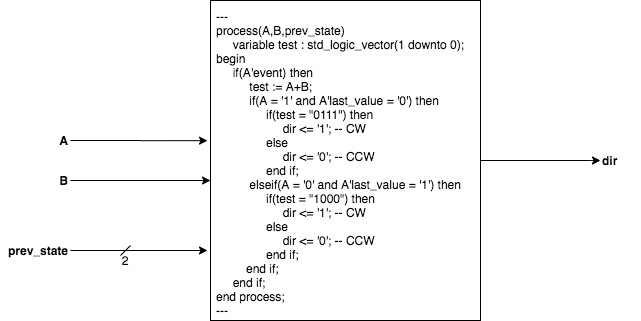

The diagram above was exported from draw.io. Its source (the exported page's mxGraphModel, read from the mxfile embedded in the PNG):
<mxGraphModel dx="1636" dy="475" grid="1" gridSize="10" guides="1" tooltips="1" connect="1" arrows="1" fold="1" page="1" pageScale="1" pageWidth="850" pageHeight="1100" math="0" shadow="0">
  <root>
    <mxCell id="d2Gr94gbap7yjbOBWbFM-0" />
    <mxCell id="d2Gr94gbap7yjbOBWbFM-1" parent="d2Gr94gbap7yjbOBWbFM-0" />
    <mxCell id="d2Gr94gbap7yjbOBWbFM-10" style="edgeStyle=orthogonalEdgeStyle;rounded=0;orthogonalLoop=1;jettySize=auto;html=1;entryX=0;entryY=0.5;entryDx=0;entryDy=0;startArrow=none;startFill=0;" edge="1" parent="d2Gr94gbap7yjbOBWbFM-1" source="d2Gr94gbap7yjbOBWbFM-4" target="d2Gr94gbap7yjbOBWbFM-9">
      <mxGeometry relative="1" as="geometry">
        <Array as="points">
          <mxPoint x="580" y="250" />
        </Array>
      </mxGeometry>
    </mxCell>
    <mxCell id="d2Gr94gbap7yjbOBWbFM-4" value="---&lt;br&gt;process(A,B,prev_state)&lt;br&gt;&amp;nbsp; &amp;nbsp; &amp;nbsp;variable test : std_logic_vector(1 downto 0);&lt;br&gt;begin&lt;br&gt;&amp;nbsp; &amp;nbsp; &amp;nbsp;if(A'event) then&lt;br&gt;&amp;nbsp; &amp;nbsp; &amp;nbsp; &amp;nbsp; &amp;nbsp; test := A+B;&lt;br&gt;&amp;nbsp; &amp;nbsp; &amp;nbsp; &amp;nbsp; &amp;nbsp; if(A = '1' and A'last_value = '0') then&lt;br&gt;&amp;nbsp; &amp;nbsp; &amp;nbsp; &amp;nbsp; &amp;nbsp; &amp;nbsp; &amp;nbsp; &amp;nbsp;if(test = &quot;0111&quot;) then&lt;br&gt;&amp;nbsp; &amp;nbsp; &amp;nbsp; &amp;nbsp; &amp;nbsp; &amp;nbsp; &amp;nbsp; &amp;nbsp; &amp;nbsp; &amp;nbsp; dir &amp;lt;= '1'; -- CW&lt;br&gt;&amp;nbsp; &amp;nbsp; &amp;nbsp; &amp;nbsp; &amp;nbsp; &amp;nbsp; &amp;nbsp; &amp;nbsp;else&lt;br&gt;&amp;nbsp; &amp;nbsp; &amp;nbsp; &amp;nbsp; &amp;nbsp; &amp;nbsp; &amp;nbsp; &amp;nbsp; &amp;nbsp; &amp;nbsp; dir &amp;lt;= '0'; -- CCW&lt;br&gt;&amp;nbsp; &amp;nbsp; &amp;nbsp; &amp;nbsp; &amp;nbsp; &amp;nbsp; &amp;nbsp; &amp;nbsp;end if;&lt;br&gt;&amp;nbsp; &amp;nbsp; &amp;nbsp; &amp;nbsp; &amp;nbsp; elseif(A = '0' and A'last_value = '1') then&lt;br&gt;&amp;nbsp; &amp;nbsp; &amp;nbsp; &amp;nbsp; &amp;nbsp; &amp;nbsp; &amp;nbsp; &amp;nbsp;if(test = &quot;1000&quot;) then&lt;br&gt;&amp;nbsp; &amp;nbsp; &amp;nbsp; &amp;nbsp; &amp;nbsp; &amp;nbsp; &amp;nbsp; &amp;nbsp; &amp;nbsp; &amp;nbsp; dir &amp;lt;= '1'; -- CW&lt;br&gt;&amp;nbsp; &amp;nbsp; &amp;nbsp; &amp;nbsp; &amp;nbsp; &amp;nbsp; &amp;nbsp; &amp;nbsp;else&lt;br&gt;&amp;nbsp; &amp;nbsp; &amp;nbsp; &amp;nbsp; &amp;nbsp; &amp;nbsp; &amp;nbsp; &amp;nbsp; &amp;nbsp; &amp;nbsp; dir &amp;lt;= '0'; -- CCW&lt;br&gt;&amp;nbsp; &amp;nbsp; &amp;nbsp; &amp;nbsp; &amp;nbsp; &amp;nbsp; &amp;nbsp; &amp;nbsp;end if;&lt;br&gt;&amp;nbsp; &amp;nbsp; &amp;nbsp; &amp;nbsp; &amp;nbsp;end if;&lt;br&gt;&amp;nbsp; &amp;nbsp; &amp;nbsp;end if;&lt;br&gt;end process;&lt;br&gt;---" style="text;html=1;align=left;verticalAlign=middle;whiteSpace=wrap;rounded=0;fillColor=#ffffff;strokeColor=#000000;spacingTop=6;spacing=6;" vertex="1" parent="d2Gr94gbap7yjbOBWbFM-1">
      <mxGeometry x="200" y="90" width="270" height="320" as="geometry" />
    </mxCell>
    <mxCell id="d2Gr94gbap7yjbOBWbFM-7" style="edgeStyle=orthogonalEdgeStyle;rounded=0;orthogonalLoop=1;jettySize=auto;html=1;startArrow=none;startFill=0;entryX=-0.011;entryY=0.438;entryDx=0;entryDy=0;entryPerimeter=0;" edge="1" parent="d2Gr94gbap7yjbOBWbFM-1" source="d2Gr94gbap7yjbOBWbFM-5" target="d2Gr94gbap7yjbOBWbFM-4">
      <mxGeometry relative="1" as="geometry">
        <mxPoint x="160" y="230" as="targetPoint" />
      </mxGeometry>
    </mxCell>
    <mxCell id="d2Gr94gbap7yjbOBWbFM-5" value="A" style="text;html=1;strokeColor=none;fillColor=none;align=right;verticalAlign=middle;whiteSpace=wrap;rounded=0;fontStyle=1" vertex="1" parent="d2Gr94gbap7yjbOBWbFM-1">
      <mxGeometry x="20" y="220" width="40" height="20" as="geometry" />
    </mxCell>
    <mxCell id="d2Gr94gbap7yjbOBWbFM-8" style="edgeStyle=orthogonalEdgeStyle;rounded=0;orthogonalLoop=1;jettySize=auto;html=1;startArrow=none;startFill=0;" edge="1" parent="d2Gr94gbap7yjbOBWbFM-1" source="d2Gr94gbap7yjbOBWbFM-6">
      <mxGeometry relative="1" as="geometry">
        <mxPoint x="200" y="270" as="targetPoint" />
        <Array as="points">
          <mxPoint x="200" y="270" />
        </Array>
      </mxGeometry>
    </mxCell>
    <mxCell id="d2Gr94gbap7yjbOBWbFM-6" value="B" style="text;html=1;strokeColor=none;fillColor=none;align=right;verticalAlign=middle;whiteSpace=wrap;rounded=0;fontStyle=1" vertex="1" parent="d2Gr94gbap7yjbOBWbFM-1">
      <mxGeometry x="20" y="260" width="40" height="20" as="geometry" />
    </mxCell>
    <mxCell id="d2Gr94gbap7yjbOBWbFM-9" value="&lt;b&gt;dir&lt;/b&gt;" style="text;html=1;strokeColor=none;fillColor=none;align=left;verticalAlign=middle;whiteSpace=wrap;rounded=0;" vertex="1" parent="d2Gr94gbap7yjbOBWbFM-1">
      <mxGeometry x="590" y="240" width="40" height="20" as="geometry" />
    </mxCell>
    <mxCell id="mJxb1QOxR-Bq9wuf-1eg-1" style="edgeStyle=orthogonalEdgeStyle;rounded=0;orthogonalLoop=1;jettySize=auto;html=1;startArrow=none;startFill=0;" edge="1" parent="d2Gr94gbap7yjbOBWbFM-1" source="mJxb1QOxR-Bq9wuf-1eg-0">
      <mxGeometry relative="1" as="geometry">
        <mxPoint x="197" y="340" as="targetPoint" />
      </mxGeometry>
    </mxCell>
    <mxCell id="mJxb1QOxR-Bq9wuf-1eg-0" value="&lt;b&gt;prev_state&lt;/b&gt;" style="text;html=1;strokeColor=none;fillColor=none;align=right;verticalAlign=middle;whiteSpace=wrap;rounded=0;" vertex="1" parent="d2Gr94gbap7yjbOBWbFM-1">
      <mxGeometry x="-10" y="330" width="70" height="20" as="geometry" />
    </mxCell>
    <mxCell id="0ZCt6CPwYQO1uIuX2tfc-0" value="" style="endArrow=none;html=1;" edge="1" parent="d2Gr94gbap7yjbOBWbFM-1">
      <mxGeometry width="50" height="50" relative="1" as="geometry">
        <mxPoint x="110" y="345" as="sourcePoint" />
        <mxPoint x="120" y="335" as="targetPoint" />
      </mxGeometry>
    </mxCell>
    <mxCell id="0ZCt6CPwYQO1uIuX2tfc-1" value="2" style="text;html=1;strokeColor=none;fillColor=none;align=center;verticalAlign=middle;whiteSpace=wrap;rounded=0;" vertex="1" parent="d2Gr94gbap7yjbOBWbFM-1">
      <mxGeometry x="100" y="340" width="30" height="20" as="geometry" />
    </mxCell>
  </root>
</mxGraphModel>